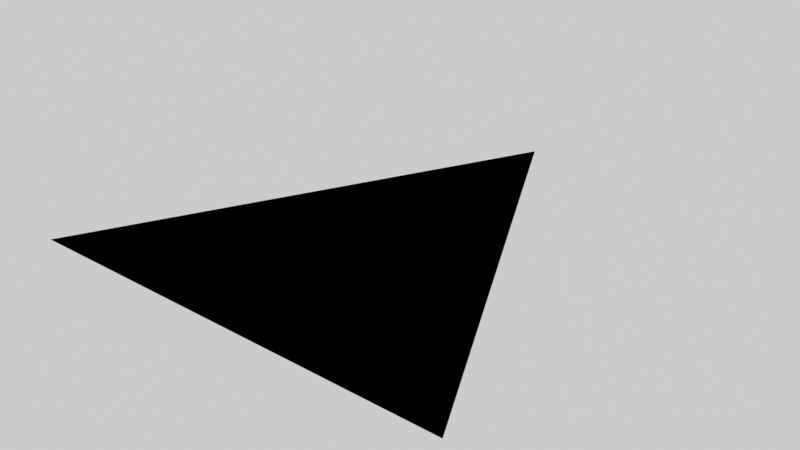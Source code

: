# Source: Bake_Clipping_Preview.blend  (saved by Blender 5.2.45; exported with 4.5.12 LTS)
import bpy
from mathutils import Matrix  # noqa: F401  (used for matrix-valued properties, if any)

bpy.ops.wm.read_factory_settings(use_empty=True)
scene = bpy.context.scene
scene.name = 'DefaultScene'

# ---- collections
col_asset = bpy.data.collections.new('Asset'); scene.collection.children.link(col_asset)

# ---- materials (node trees are filled in below, after node groups)
mat_ubk_distanceclipping = bpy.data.materials.new('UBK_DistanceClipping')

# ---- node groups
ng_sn_checker = bpy.data.node_groups.new('SN_Checker', 'ShaderNodeTree')
_s = ng_sn_checker.interface.new_socket(name='Color', in_out='OUTPUT', socket_type='NodeSocketColor')
_s.default_value = (0.0, 0.0, 0.0, 0.0)
_s = ng_sn_checker.interface.new_socket(name='Checker', in_out='OUTPUT', socket_type='NodeSocketFloat')
_s = ng_sn_checker.interface.new_socket(name='UV', in_out='INPUT', socket_type='NodeSocketVector')
_s.min_value = -1e+04
_s.max_value = 1e+04
_s = ng_sn_checker.interface.new_socket(name='Tiling', in_out='INPUT', socket_type='NodeSocketFloat')
_s = ng_sn_checker.interface.new_socket(name='Color1', in_out='INPUT', socket_type='NodeSocketColor')
_s.default_value = (0.5, 0.5, 0.5, 1.0)
_s = ng_sn_checker.interface.new_socket(name='Color2', in_out='INPUT', socket_type='NodeSocketColor')
_s.default_value = (0.5, 0.5, 0.5, 1.0)
_N = ng_sn_checker.nodes; _L = ng_sn_checker.links
n0 = _N.new('ShaderNodeVectorMath'); n0.name = 'Vector Math.001'; n0.location = (-619, 8)
n0.operation = 'MULTIPLY'
n1 = _N.new('ShaderNodeVectorMath'); n1.name = 'Vector Math.003'; n1.location = (-458, 124)
n1.operation = 'SINE'
n2 = _N.new('ShaderNodeVectorMath'); n2.name = 'Vector Math'; n2.location = (-242, 83)
n2.operation = 'MODULO'
n3 = _N.new('ShaderNodeVectorMath'); n3.name = 'Vector Math.004'; n3.location = (-56, 109)
n3.operation = 'CEIL'
n3.inputs[1].default_value = (1.0, 1.0, 1.0)
n4 = _N.new('ShaderNodeSeparateColor'); n4.name = 'Separate RGB'; n4.location = (129, 30)
n5 = _N.new('ShaderNodeMath'); n5.name = 'Math'; n5.location = (391, 63)
n5.operation = 'MINIMUM'
n5.use_clamp = True
n6 = _N.new('ShaderNodeMath'); n6.name = 'Math.001'; n6.location = (389, -124)
n6.operation = 'MAXIMUM'
n7 = _N.new('ShaderNodeMath'); n7.name = 'Math.002'; n7.location = (619, -45)
n7.operation = 'SUBTRACT'
n8 = _N.new('NodeGroupInput'); n8.name = 'Group Input'; n8.location = (-819, 0)
n9 = _N.new('ShaderNodeMix'); n9.name = 'Mix'; n9.location = (956, -113)
n9.data_type = 'RGBA'
n10 = _N.new('NodeGroupOutput'); n10.name = 'Group Output'; n10.location = (1159, -7)
_L.new(n8.outputs[0], n0.inputs[0])
_L.new(n8.outputs[1], n0.inputs[1])
_L.new(n7.outputs[0], n10.inputs[1])
_L.new(n0.outputs[0], n1.inputs[0])
_L.new(n0.outputs[0], n2.inputs[1])
_L.new(n2.outputs[0], n3.inputs[0])
_L.new(n1.outputs[0], n2.inputs[0])
_L.new(n3.outputs[0], n4.inputs[0])
_L.new(n4.outputs[1], n5.inputs[1])
_L.new(n4.outputs[0], n5.inputs[0])
_L.new(n4.outputs[1], n6.inputs[1])
_L.new(n4.outputs[0], n6.inputs[0])
_L.new(n6.outputs[0], n7.inputs[0])
_L.new(n5.outputs[0], n7.inputs[1])
_L.new(n7.outputs[0], n9.inputs[0])
_L.new(n8.outputs[2], n9.inputs[6])
_L.new(n8.outputs[3], n9.inputs[7])
_L.new(n9.outputs[2], n10.inputs[0])
n10.is_active_output = True
ng_sn_clipraydistance = bpy.data.node_groups.new('SN_ClipRayDistance', 'ShaderNodeTree')
_s = ng_sn_clipraydistance.interface.new_socket(name='Shader', in_out='OUTPUT', socket_type='NodeSocketShader')
_s = ng_sn_clipraydistance.interface.new_socket(name='Shader', in_out='INPUT', socket_type='NodeSocketShader')
_s = ng_sn_clipraydistance.interface.new_socket(name='Threshold', in_out='INPUT', socket_type='NodeSocketFloat')
_s.subtype = 'DISTANCE'
_s.default_value = 0.4
_s.min_value = 0.0
_s.max_value = 1e+04
_N = ng_sn_clipraydistance.nodes; _L = ng_sn_clipraydistance.links
n0 = _N.new('ShaderNodeLightPath'); n0.name = 'Light Path'; n0.location = (-200, -40)
n1 = _N.new('ShaderNodeMixShader'); n1.name = 'Mix Shader'; n1.location = (200, -40)
n2 = _N.new('ShaderNodeMath'); n2.name = 'Math'; n2.location = (-40, -40)
n2.operation = 'LESS_THAN'
n3 = _N.new('NodeGroupOutput'); n3.name = 'Group Output'; n3.location = (560, 0)
n4 = _N.new('NodeGroupInput'); n4.name = 'Group Input'; n4.location = (-40, 80)
n5 = _N.new('NodeGroupInput'); n5.name = 'Group Input.001'; n5.location = (-200, 180)
n6 = _N.new('ShaderNodeMath'); n6.name = 'Math.001'; n6.location = (-40, 240)
n6.operation = 'GREATER_THAN'
n6.inputs[1].default_value = 1e-05
n7 = _N.new('ShaderNodeMixShader'); n7.name = 'Mix Shader.001'; n7.location = (380, 120)
n8 = _N.new('NodeGroupInput'); n8.name = 'SN_ClipRayDistance'; n8.location = (-220, -140)
n9 = _N.new('ShaderNodeGroup'); n9.name = 'SN_Checker'; n9.location = (-40, -220)
n9.node_tree = ng_sn_checker
n9.inputs[1].default_value = 500.0
n9.inputs[2].default_value = (0.6707, 0.08046, 0.912, 1.0)
n9.inputs[3].default_value = (0.1487, 0.04354, 0.0336, 1.0)
n10 = _N.new('ShaderNodeNewGeometry'); n10.name = 'Geometry'; n10.location = (-280, -260)
_L.new(n2.outputs[0], n1.inputs[0])
_L.new(n0.outputs[8], n2.inputs[0])
_L.new(n4.outputs[0], n1.inputs[2])
_L.new(n5.outputs[1], n6.inputs[0])
_L.new(n7.outputs[0], n3.inputs[0])
_L.new(n1.outputs[0], n7.inputs[2])
_L.new(n4.outputs[0], n7.inputs[1])
_L.new(n6.outputs[0], n7.inputs[0])
_L.new(n8.outputs[1], n2.inputs[1])
_L.new(n9.outputs[0], n1.inputs[1])
_L.new(n10.outputs[0], n9.inputs[0])
n3.is_active_output = True

# ---- material node trees
mat_ubk_distanceclipping.use_nodes = True; mat_ubk_distanceclipping.node_tree.nodes.clear()
_N = mat_ubk_distanceclipping.node_tree.nodes; _L = mat_ubk_distanceclipping.node_tree.links
n0 = _N.new('ShaderNodeOutputMaterial'); n0.name = 'Material Output'; n0.location = (0, 120)
n1 = _N.new('ShaderNodeGroup'); n1.name = 'SN_ClipRayDistance'; n1.location = (-220, 120)
n1.node_tree = ng_sn_clipraydistance
n1.inputs[1].default_value = 0.0
_L.new(n1.outputs[0], n0.inputs[0])
n0.is_active_output = True

# ---- meshes
me_grid = bpy.data.meshes.new('Grid')
me_grid.from_pydata([(-0.5, -0.3333, 0.0), (0.0, 0.6667, 0.0), (0.5, -0.3333, 0.0)], [], [(0, 2, 1)])
_uv = me_grid.uv_layers.new(name='UVMap')
_uv.uv.foreach_set('vector', [0.0, 0.0, 1.0, 0.0, 0.5, 1.0])
me_grid.materials.append(mat_ubk_distanceclipping)
me_grid.update()

# ---- objects
ob_ubk_prototype = bpy.data.objects.new('UBK_PROTOTYPE', me_grid)

# ---- transforms, parenting, visibility, modifiers, constraints
ob_ubk_prototype.location = (0.0, 0.0, 0.0)

# ---- collection membership
col_asset.objects.link(ob_ubk_prototype)

# ---- scene / render settings (as saved in the file)
scene.frame_start = 1; scene.frame_end = 200; scene.frame_set(0)
scene.render.engine = 'BLENDER_EEVEE_NEXT'
scene.render.image_settings.exr_codec = 'NONE'
scene.render.use_high_quality_normals = True
scene.render.bake_bias = 0.0
scene.render.bake_samples = 0
scene.render.simplify_subdivision_render = 0
scene.render.simplify_child_particles_render = 0.0
scene.render.compositor_device = 'GPU'
scene.render.compositor_denoise_device = 'GPU'
scene.eevee.taa_samples = 8
scene.eevee.taa_render_samples = 32
scene.eevee.use_gtao = True
scene.eevee.gtao_quality = 1.0
scene.eevee.gtao_distance = 0.8
scene.eevee.fast_gi_thickness_far = 0.0
scene.eevee.fast_gi_quality = 1.0
scene.eevee.fast_gi_step_count = 64
scene.eevee.fast_gi_ray_count = 4
scene.eevee.fast_gi_resolution = '4'
scene.eevee.shadow_ray_count = 4
scene.eevee.shadow_step_count = 8
scene.eevee.ray_tracing_options.resolution_scale = '1'
scene.eevee.ray_tracing_options.trace_max_roughness = 0.9
scene.eevee.ray_tracing_options.screen_trace_quality = 1.0
scene.eevee.use_raytracing = True
scene.view_settings.view_transform = 'Standard'
scene.view_settings.exposure = 1.0
bpy.context.view_layer.update()

# ---- added for rendering (the .blend has no active camera and no usable light): camera, sun + grey world if the file has none
cam_auto = bpy.data.cameras.new('AutoCamera')
cam_auto.lens = 50.0
cam_auto.sensor_width = 36.0
cam_auto.clip_end = 1000.0
ob_auto_camera = bpy.data.objects.new('AutoCamera', cam_auto)
scene.collection.objects.link(ob_auto_camera)
ob_auto_camera.location = (1.30847, -1.40349, 1.04677)
ob_auto_camera.rotation_euler = (1.09748, -7.21219e-08, 0.694738)
scene.camera = ob_auto_camera
light_auto_sun = bpy.data.lights.new('AutoSun', 'SUN')
light_auto_sun.energy = 3.0
light_auto_sun.angle = 0.0523599
ob_auto_sun = bpy.data.objects.new('AutoSun', light_auto_sun)
scene.collection.objects.link(ob_auto_sun)
ob_auto_sun.rotation_euler = (0.872665, 0.174533, 0.523599)
if scene.world is None:
    world_auto = bpy.data.worlds.new('AutoWorld')
    world_auto.color = (0.3, 0.3, 0.3)
    scene.world = world_auto
bpy.context.view_layer.update()

